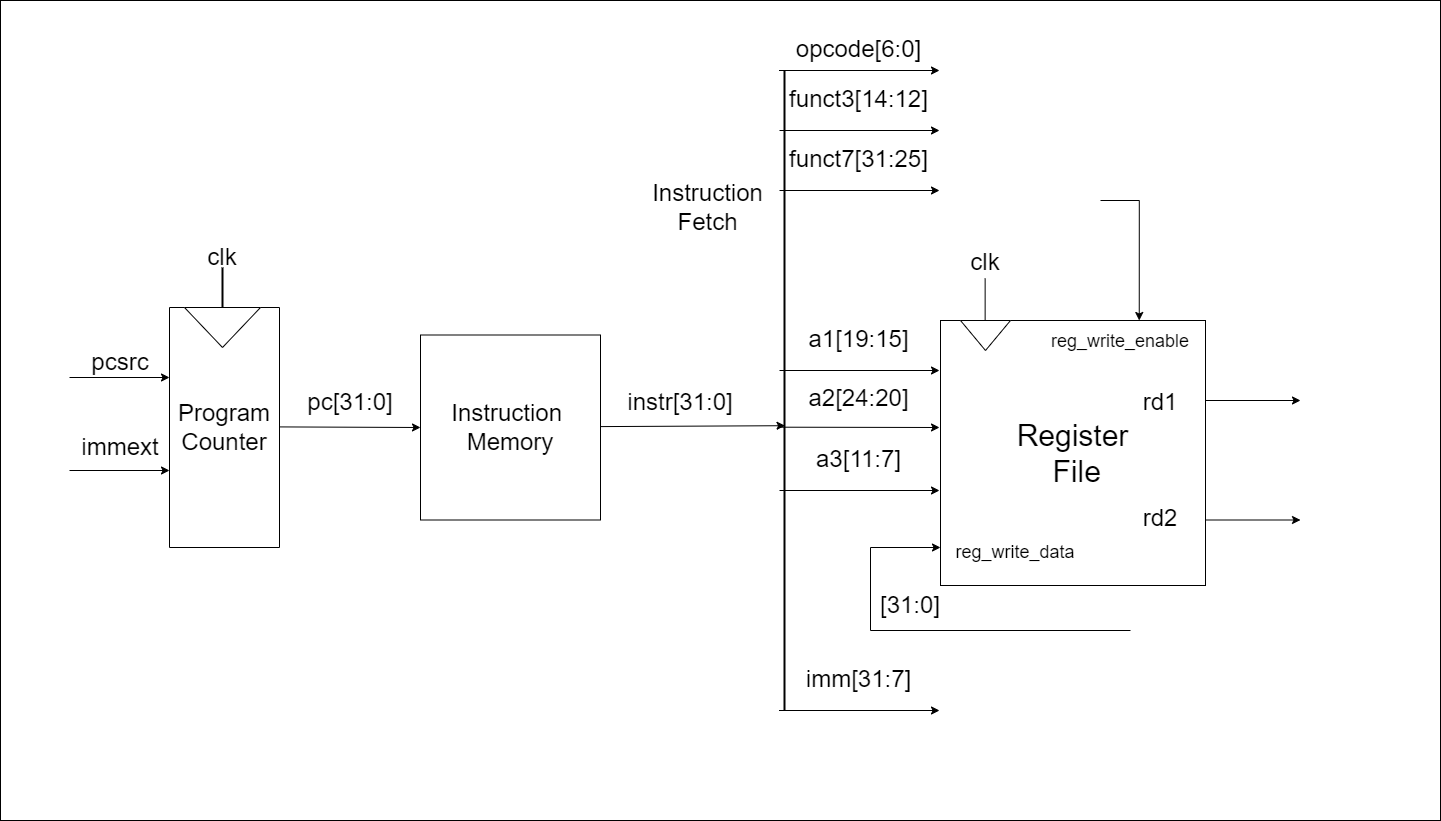

The diagram above was exported from draw.io. Its source (the exported page's mxGraphModel, read from the mxfile embedded in the PNG):
<mxGraphModel dx="1038" dy="489" grid="1" gridSize="10" guides="1" tooltips="1" connect="1" arrows="1" fold="1" page="1" pageScale="1" pageWidth="827" pageHeight="1169" math="0" shadow="0">
  <root>
    <mxCell id="0" />
    <mxCell id="1" parent="0" />
    <mxCell id="d0wx8e1rXEj-Clb1WnOL-1" value="" style="rounded=0;whiteSpace=wrap;html=1;fontSize=24;" parent="1" vertex="1">
      <mxGeometry x="20" y="160" width="1440" height="820" as="geometry" />
    </mxCell>
    <mxCell id="fzpDXbUrO368KeO_gBQJ-1" value="&lt;font style=&quot;font-size: 24px;&quot;&gt;Program Counter&lt;/font&gt;" style="rounded=0;whiteSpace=wrap;html=1;direction=south;" parent="1" vertex="1">
      <mxGeometry x="189" y="467" width="110" height="240" as="geometry" />
    </mxCell>
    <mxCell id="fzpDXbUrO368KeO_gBQJ-2" value="" style="triangle;whiteSpace=wrap;html=1;fontSize=24;direction=south;" parent="1" vertex="1">
      <mxGeometry x="204" y="467" width="76" height="40" as="geometry" />
    </mxCell>
    <mxCell id="fzpDXbUrO368KeO_gBQJ-3" value="" style="line;strokeWidth=2;direction=south;html=1;fontSize=24;" parent="1" vertex="1">
      <mxGeometry x="237" y="427" width="10" height="40" as="geometry" />
    </mxCell>
    <mxCell id="fzpDXbUrO368KeO_gBQJ-4" value="clk" style="text;html=1;strokeColor=none;fillColor=none;align=center;verticalAlign=middle;whiteSpace=wrap;rounded=0;fontSize=24;" parent="1" vertex="1">
      <mxGeometry x="212" y="402" width="60" height="30" as="geometry" />
    </mxCell>
    <mxCell id="fzpDXbUrO368KeO_gBQJ-5" value="pc[31:0]" style="text;html=1;strokeColor=none;fillColor=none;align=center;verticalAlign=middle;whiteSpace=wrap;rounded=0;fontSize=24;" parent="1" vertex="1">
      <mxGeometry x="340" y="547" width="60" height="30" as="geometry" />
    </mxCell>
    <mxCell id="fzpDXbUrO368KeO_gBQJ-6" value="immext" style="text;html=1;strokeColor=none;fillColor=none;align=center;verticalAlign=middle;whiteSpace=wrap;rounded=0;fontSize=24;" parent="1" vertex="1">
      <mxGeometry x="110" y="592" width="60" height="30" as="geometry" />
    </mxCell>
    <mxCell id="fzpDXbUrO368KeO_gBQJ-7" value="pcsrc" style="text;html=1;strokeColor=none;fillColor=none;align=center;verticalAlign=middle;whiteSpace=wrap;rounded=0;fontSize=24;" parent="1" vertex="1">
      <mxGeometry x="110" y="507" width="60" height="30" as="geometry" />
    </mxCell>
    <mxCell id="fzpDXbUrO368KeO_gBQJ-8" value="Instruction&amp;nbsp;&lt;br&gt;Memory" style="rounded=0;whiteSpace=wrap;html=1;fontSize=24;direction=south;" parent="1" vertex="1">
      <mxGeometry x="440" y="494.5" width="180" height="185" as="geometry" />
    </mxCell>
    <mxCell id="fzpDXbUrO368KeO_gBQJ-9" value="" style="endArrow=classic;html=1;rounded=0;fontSize=24;" parent="1" edge="1">
      <mxGeometry width="50" height="50" relative="1" as="geometry">
        <mxPoint x="89" y="537" as="sourcePoint" />
        <mxPoint x="189" y="537" as="targetPoint" />
      </mxGeometry>
    </mxCell>
    <mxCell id="fzpDXbUrO368KeO_gBQJ-10" value="" style="endArrow=classic;html=1;rounded=0;fontSize=24;" parent="1" edge="1">
      <mxGeometry width="50" height="50" relative="1" as="geometry">
        <mxPoint x="89" y="630" as="sourcePoint" />
        <mxPoint x="189" y="630" as="targetPoint" />
      </mxGeometry>
    </mxCell>
    <mxCell id="fzpDXbUrO368KeO_gBQJ-11" value="" style="endArrow=classic;html=1;rounded=0;fontSize=24;entryX=0.5;entryY=1;entryDx=0;entryDy=0;" parent="1" target="fzpDXbUrO368KeO_gBQJ-8" edge="1">
      <mxGeometry width="50" height="50" relative="1" as="geometry">
        <mxPoint x="299" y="586.4100000000001" as="sourcePoint" />
        <mxPoint x="399" y="586.4100000000001" as="targetPoint" />
      </mxGeometry>
    </mxCell>
    <mxCell id="fzpDXbUrO368KeO_gBQJ-12" value="" style="endArrow=classic;html=1;rounded=0;fontSize=24;entryX=0.555;entryY=0.445;entryDx=0;entryDy=0;entryPerimeter=0;" parent="1" target="fzpDXbUrO368KeO_gBQJ-14" edge="1">
      <mxGeometry width="50" height="50" relative="1" as="geometry">
        <mxPoint x="620" y="586.0900000000001" as="sourcePoint" />
        <mxPoint x="889" y="586" as="targetPoint" />
      </mxGeometry>
    </mxCell>
    <mxCell id="fzpDXbUrO368KeO_gBQJ-13" value="instr[31:0]" style="text;html=1;strokeColor=none;fillColor=none;align=center;verticalAlign=middle;whiteSpace=wrap;rounded=0;fontSize=24;" parent="1" vertex="1">
      <mxGeometry x="670" y="547" width="60" height="30" as="geometry" />
    </mxCell>
    <mxCell id="fzpDXbUrO368KeO_gBQJ-14" value="" style="line;strokeWidth=2;direction=south;html=1;fontSize=24;" parent="1" vertex="1">
      <mxGeometry x="799" y="230" width="10" height="640" as="geometry" />
    </mxCell>
    <mxCell id="fzpDXbUrO368KeO_gBQJ-15" value="Instruction Fetch" style="text;html=1;strokeColor=none;fillColor=none;align=center;verticalAlign=middle;whiteSpace=wrap;rounded=0;fontSize=24;direction=south;" parent="1" vertex="1">
      <mxGeometry x="670" y="307" width="115" height="120" as="geometry" />
    </mxCell>
    <mxCell id="fzpDXbUrO368KeO_gBQJ-16" value="" style="endArrow=classic;html=1;rounded=0;fontSize=24;" parent="1" edge="1">
      <mxGeometry width="50" height="50" relative="1" as="geometry">
        <mxPoint x="799" y="530" as="sourcePoint" />
        <mxPoint x="959" y="530" as="targetPoint" />
      </mxGeometry>
    </mxCell>
    <mxCell id="fzpDXbUrO368KeO_gBQJ-17" value="" style="endArrow=classic;html=1;rounded=0;fontSize=24;" parent="1" edge="1">
      <mxGeometry width="50" height="50" relative="1" as="geometry">
        <mxPoint x="799" y="650" as="sourcePoint" />
        <mxPoint x="959" y="650" as="targetPoint" />
      </mxGeometry>
    </mxCell>
    <mxCell id="fzpDXbUrO368KeO_gBQJ-18" value="" style="endArrow=classic;html=1;rounded=0;fontSize=24;" parent="1" edge="1">
      <mxGeometry width="50" height="50" relative="1" as="geometry">
        <mxPoint x="799" y="586.69" as="sourcePoint" />
        <mxPoint x="959" y="587" as="targetPoint" />
      </mxGeometry>
    </mxCell>
    <mxCell id="fzpDXbUrO368KeO_gBQJ-19" value="" style="endArrow=classic;html=1;rounded=0;fontSize=24;" parent="1" edge="1">
      <mxGeometry width="50" height="50" relative="1" as="geometry">
        <mxPoint x="798.5" y="230" as="sourcePoint" />
        <mxPoint x="959" y="230" as="targetPoint" />
      </mxGeometry>
    </mxCell>
    <mxCell id="fzpDXbUrO368KeO_gBQJ-20" value="" style="endArrow=classic;html=1;rounded=0;fontSize=24;" parent="1" edge="1">
      <mxGeometry width="50" height="50" relative="1" as="geometry">
        <mxPoint x="799" y="290" as="sourcePoint" />
        <mxPoint x="959" y="290" as="targetPoint" />
      </mxGeometry>
    </mxCell>
    <mxCell id="fzpDXbUrO368KeO_gBQJ-21" value="" style="endArrow=classic;html=1;rounded=0;fontSize=24;" parent="1" edge="1">
      <mxGeometry width="50" height="50" relative="1" as="geometry">
        <mxPoint x="799" y="350" as="sourcePoint" />
        <mxPoint x="959" y="350" as="targetPoint" />
      </mxGeometry>
    </mxCell>
    <mxCell id="fzpDXbUrO368KeO_gBQJ-22" value="" style="endArrow=classic;html=1;rounded=0;fontSize=24;" parent="1" edge="1">
      <mxGeometry width="50" height="50" relative="1" as="geometry">
        <mxPoint x="798.5" y="870" as="sourcePoint" />
        <mxPoint x="959" y="870" as="targetPoint" />
      </mxGeometry>
    </mxCell>
    <mxCell id="fzpDXbUrO368KeO_gBQJ-23" value="a1[19:15]" style="text;html=1;strokeColor=none;fillColor=none;align=center;verticalAlign=middle;whiteSpace=wrap;rounded=0;fontSize=24;" parent="1" vertex="1">
      <mxGeometry x="819" y="480" width="119" height="38" as="geometry" />
    </mxCell>
    <mxCell id="fzpDXbUrO368KeO_gBQJ-24" value="opcode[6:0]" style="text;html=1;strokeColor=none;fillColor=none;align=center;verticalAlign=middle;whiteSpace=wrap;rounded=0;fontSize=24;" parent="1" vertex="1">
      <mxGeometry x="819" y="190" width="119" height="38" as="geometry" />
    </mxCell>
    <mxCell id="fzpDXbUrO368KeO_gBQJ-25" value="funct3[14:12]" style="text;html=1;strokeColor=none;fillColor=none;align=center;verticalAlign=middle;whiteSpace=wrap;rounded=0;fontSize=24;" parent="1" vertex="1">
      <mxGeometry x="819" y="240" width="119" height="38" as="geometry" />
    </mxCell>
    <mxCell id="fzpDXbUrO368KeO_gBQJ-26" value="funct7[31:25]" style="text;html=1;strokeColor=none;fillColor=none;align=center;verticalAlign=middle;whiteSpace=wrap;rounded=0;fontSize=24;" parent="1" vertex="1">
      <mxGeometry x="819" y="300" width="119" height="38" as="geometry" />
    </mxCell>
    <mxCell id="fzpDXbUrO368KeO_gBQJ-27" value="a2[24:20]" style="text;html=1;strokeColor=none;fillColor=none;align=center;verticalAlign=middle;whiteSpace=wrap;rounded=0;fontSize=24;" parent="1" vertex="1">
      <mxGeometry x="819" y="539" width="119" height="38" as="geometry" />
    </mxCell>
    <mxCell id="fzpDXbUrO368KeO_gBQJ-28" value="a3[11:7]" style="text;html=1;strokeColor=none;fillColor=none;align=center;verticalAlign=middle;whiteSpace=wrap;rounded=0;fontSize=24;" parent="1" vertex="1">
      <mxGeometry x="819" y="600" width="119" height="38" as="geometry" />
    </mxCell>
    <mxCell id="fzpDXbUrO368KeO_gBQJ-29" value="imm[31:7]" style="text;html=1;strokeColor=none;fillColor=none;align=center;verticalAlign=middle;whiteSpace=wrap;rounded=0;fontSize=24;" parent="1" vertex="1">
      <mxGeometry x="819" y="820" width="119" height="38" as="geometry" />
    </mxCell>
    <mxCell id="fzpDXbUrO368KeO_gBQJ-30" value="&lt;font style=&quot;font-size: 30px;&quot;&gt;Register&lt;br&gt;&amp;nbsp;File&lt;/font&gt;" style="whiteSpace=wrap;html=1;aspect=fixed;fontSize=24;" parent="1" vertex="1">
      <mxGeometry x="960" y="480" width="265" height="265" as="geometry" />
    </mxCell>
    <mxCell id="fzpDXbUrO368KeO_gBQJ-31" value="" style="triangle;whiteSpace=wrap;html=1;fontSize=36;direction=south;" parent="1" vertex="1">
      <mxGeometry x="980" y="480" width="50" height="30" as="geometry" />
    </mxCell>
    <mxCell id="fzpDXbUrO368KeO_gBQJ-33" value="&lt;font style=&quot;font-size: 24px;&quot;&gt;clk&lt;/font&gt;" style="text;html=1;strokeColor=none;fillColor=none;align=center;verticalAlign=middle;whiteSpace=wrap;rounded=0;fontSize=36;" parent="1" vertex="1">
      <mxGeometry x="975" y="402" width="60" height="30" as="geometry" />
    </mxCell>
    <mxCell id="fzpDXbUrO368KeO_gBQJ-36" value="" style="endArrow=none;html=1;rounded=0;fontSize=24;" parent="1" edge="1">
      <mxGeometry width="50" height="50" relative="1" as="geometry">
        <mxPoint x="1004.64" y="480" as="sourcePoint" />
        <mxPoint x="1004.64" y="438" as="targetPoint" />
      </mxGeometry>
    </mxCell>
    <mxCell id="fzpDXbUrO368KeO_gBQJ-37" value="" style="edgeStyle=elbowEdgeStyle;elbow=horizontal;endArrow=classic;html=1;rounded=0;fontSize=24;" parent="1" edge="1">
      <mxGeometry width="50" height="50" relative="1" as="geometry">
        <mxPoint x="1150" y="790" as="sourcePoint" />
        <mxPoint x="960" y="707" as="targetPoint" />
        <Array as="points">
          <mxPoint x="890" y="740" />
        </Array>
      </mxGeometry>
    </mxCell>
    <mxCell id="fzpDXbUrO368KeO_gBQJ-38" value="&lt;font style=&quot;font-size: 18px;&quot;&gt;reg_write_data&lt;/font&gt;" style="text;html=1;strokeColor=none;fillColor=none;align=center;verticalAlign=middle;whiteSpace=wrap;rounded=0;fontSize=24;" parent="1" vertex="1">
      <mxGeometry x="970" y="700" width="130" height="20" as="geometry" />
    </mxCell>
    <mxCell id="fzpDXbUrO368KeO_gBQJ-39" value="[31:0]" style="text;html=1;strokeColor=none;fillColor=none;align=center;verticalAlign=middle;whiteSpace=wrap;rounded=0;fontSize=24;" parent="1" vertex="1">
      <mxGeometry x="900" y="750" width="60" height="30" as="geometry" />
    </mxCell>
    <mxCell id="fzpDXbUrO368KeO_gBQJ-40" value="" style="edgeStyle=segmentEdgeStyle;endArrow=classic;html=1;rounded=0;fontSize=24;entryX=0.75;entryY=0;entryDx=0;entryDy=0;" parent="1" target="fzpDXbUrO368KeO_gBQJ-30" edge="1">
      <mxGeometry width="50" height="50" relative="1" as="geometry">
        <mxPoint x="1120" y="360" as="sourcePoint" />
        <mxPoint x="1140" y="310" as="targetPoint" />
      </mxGeometry>
    </mxCell>
    <mxCell id="fzpDXbUrO368KeO_gBQJ-41" value="&lt;font style=&quot;font-size: 18px;&quot;&gt;reg_write_enable&lt;/font&gt;" style="text;html=1;strokeColor=none;fillColor=none;align=center;verticalAlign=middle;whiteSpace=wrap;rounded=0;fontSize=24;" parent="1" vertex="1">
      <mxGeometry x="1070" y="484" width="140" height="30" as="geometry" />
    </mxCell>
    <mxCell id="fzpDXbUrO368KeO_gBQJ-42" value="rd1" style="text;html=1;strokeColor=none;fillColor=none;align=center;verticalAlign=middle;whiteSpace=wrap;rounded=0;fontSize=24;" parent="1" vertex="1">
      <mxGeometry x="1150" y="547" width="60" height="30" as="geometry" />
    </mxCell>
    <mxCell id="fzpDXbUrO368KeO_gBQJ-44" value="&lt;font style=&quot;font-size: 24px;&quot;&gt;rd2&lt;/font&gt;" style="text;html=1;strokeColor=none;fillColor=none;align=center;verticalAlign=middle;whiteSpace=wrap;rounded=0;fontSize=30;" parent="1" vertex="1">
      <mxGeometry x="1150" y="660" width="60" height="30" as="geometry" />
    </mxCell>
    <mxCell id="fzpDXbUrO368KeO_gBQJ-48" value="" style="endArrow=classic;html=1;rounded=0;fontSize=24;" parent="1" edge="1">
      <mxGeometry width="50" height="50" relative="1" as="geometry">
        <mxPoint x="1225" y="560" as="sourcePoint" />
        <mxPoint x="1320" y="560" as="targetPoint" />
      </mxGeometry>
    </mxCell>
    <mxCell id="fzpDXbUrO368KeO_gBQJ-49" value="" style="endArrow=classic;html=1;rounded=0;fontSize=24;" parent="1" edge="1">
      <mxGeometry width="50" height="50" relative="1" as="geometry">
        <mxPoint x="1225" y="679.5" as="sourcePoint" />
        <mxPoint x="1320" y="679.5" as="targetPoint" />
      </mxGeometry>
    </mxCell>
  </root>
</mxGraphModel>